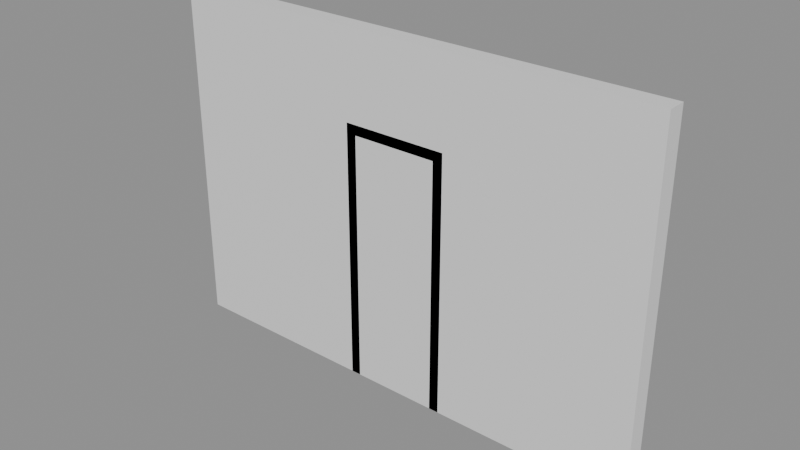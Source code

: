 # Source: e0092_after.blend  (saved by Blender 5.2.44; exported with 4.5.12 LTS)
import bpy
from mathutils import Matrix  # noqa: F401  (used for matrix-valued properties, if any)

bpy.ops.wm.read_factory_settings(use_empty=True)
scene = bpy.context.scene
scene.name = 'Scene'

# ---- materials (node trees are filled in below, after node groups)
mat_muro_pintura_gris = bpy.data.materials.new('Muro_Pintura_Gris')
mat_marco_blanco = bpy.data.materials.new('Marco_Blanco')
mat_mdf_blanco = bpy.data.materials.new('MDF_Blanco')

# ---- material node trees
mat_muro_pintura_gris.use_nodes = True; mat_muro_pintura_gris.node_tree.nodes.clear()
_N = mat_muro_pintura_gris.node_tree.nodes; _L = mat_muro_pintura_gris.node_tree.links
n0 = _N.new('ShaderNodeBsdfPrincipled'); n0.name = 'Principled BSDF'; n0.location = (-200, 100)
n0.inputs[3].default_value = 1.45
n0.inputs[10].default_value = 0.005
n1 = _N.new('ShaderNodeOutputMaterial'); n1.name = 'Material Output'; n1.location = (200, 100)
_L.new(n0.outputs[0], n1.inputs[0])
n1.is_active_output = True
mat_marco_blanco.use_nodes = True; mat_marco_blanco.node_tree.nodes.clear()
_N = mat_marco_blanco.node_tree.nodes; _L = mat_marco_blanco.node_tree.links
n0 = _N.new('ShaderNodeBsdfPrincipled'); n0.name = 'Principled BSDF'; n0.location = (-200, 100)
n0.inputs[3].default_value = 1.45
n0.inputs[10].default_value = 0.005
n1 = _N.new('ShaderNodeOutputMaterial'); n1.name = 'Material Output'; n1.location = (200, 100)
_L.new(n0.outputs[0], n1.inputs[0])
n1.is_active_output = True
mat_mdf_blanco.use_nodes = True; mat_mdf_blanco.node_tree.nodes.clear()
_N = mat_mdf_blanco.node_tree.nodes; _L = mat_mdf_blanco.node_tree.links
n0 = _N.new('ShaderNodeBsdfPrincipled'); n0.name = 'Principled BSDF'; n0.location = (-200, 100)
n0.inputs[3].default_value = 1.45
n0.inputs[10].default_value = 0.005
n1 = _N.new('ShaderNodeOutputMaterial'); n1.name = 'Material Output'; n1.location = (200, 100)
_L.new(n0.outputs[0], n1.inputs[0])
n1.is_active_output = True

# ---- meshes
me_murodivision_cuerpo_mesh = bpy.data.meshes.new('MuroDivision_Cuerpo_mesh')
me_murodivision_cuerpo_mesh.from_pydata([(0.0, 0.0, 0.0), (4.0, 0.0, 0.0), (4.0, 0.15, 0.0), (0.0, 0.15, 0.0), (0.0, 0.0, 2.8), (4.0, 0.0, 2.8), (4.0, 0.15, 2.8), (0.0, 0.15, 2.8)], [], [(0, 1, 2, 3), (4, 5, 6, 7), (0, 1, 5, 4), (1, 2, 6, 5), (2, 3, 7, 6), (3, 0, 4, 7)])
me_murodivision_cuerpo_mesh.materials.append(mat_muro_pintura_gris)
me_murodivision_cuerpo_mesh.update()
me_puertapaso_jamba_izq_mesh = bpy.data.meshes.new('PuertaPaso_Jamba_Izq_mesh')
me_puertapaso_jamba_izq_mesh.from_pydata([(0.0, 0.0, 0.0), (0.08, 0.0, 0.0), (0.08, 0.15, 0.0), (0.0, 0.15, 0.0), (0.0, 0.0, 2.1), (0.08, 0.0, 2.1), (0.08, 0.15, 2.1), (0.0, 0.15, 2.1)], [], [(0, 1, 2, 3), (4, 5, 6, 7), (0, 1, 5, 4), (1, 2, 6, 5), (2, 3, 7, 6), (3, 0, 4, 7)])
me_puertapaso_jamba_izq_mesh.materials.append(mat_marco_blanco)
me_puertapaso_jamba_izq_mesh.update()
me_puertapaso_jamba_der_mesh = bpy.data.meshes.new('PuertaPaso_Jamba_Der_mesh')
me_puertapaso_jamba_der_mesh.from_pydata([(0.0, 0.0, 0.0), (0.08, 0.0, 0.0), (0.08, 0.15, 0.0), (0.0, 0.15, 0.0), (0.0, 0.0, 2.1), (0.08, 0.0, 2.1), (0.08, 0.15, 2.1), (0.0, 0.15, 2.1)], [], [(0, 1, 2, 3), (4, 5, 6, 7), (0, 1, 5, 4), (1, 2, 6, 5), (2, 3, 7, 6), (3, 0, 4, 7)])
me_puertapaso_jamba_der_mesh.materials.append(mat_marco_blanco)
me_puertapaso_jamba_der_mesh.update()
me_puertapaso_dintel_mesh = bpy.data.meshes.new('PuertaPaso_Dintel_mesh')
me_puertapaso_dintel_mesh.from_pydata([(0.0, 0.0, 0.0), (0.69, 0.0, 0.0), (0.69, 0.15, 0.0), (0.0, 0.15, 0.0), (0.0, 0.0, 0.08), (0.69, 0.0, 0.08), (0.69, 0.15, 0.08), (0.0, 0.15, 0.08)], [], [(0, 1, 2, 3), (4, 5, 6, 7), (0, 1, 5, 4), (1, 2, 6, 5), (2, 3, 7, 6), (3, 0, 4, 7)])
me_puertapaso_dintel_mesh.materials.append(mat_marco_blanco)
me_puertapaso_dintel_mesh.update()
me_puertapaso_panel_mesh = bpy.data.meshes.new('PuertaPaso_Panel_mesh')
me_puertapaso_panel_mesh.from_pydata([(0.0, 0.0, 0.0), (0.68, 0.0, 0.0), (0.68, 0.04, 0.0), (0.0, 0.04, 0.0), (0.0, 0.0, 2.01), (0.68, 0.0, 2.01), (0.68, 0.04, 2.01), (0.0, 0.04, 2.01)], [], [(0, 1, 2, 3), (4, 5, 6, 7), (0, 1, 5, 4), (1, 2, 6, 5), (2, 3, 7, 6), (3, 0, 4, 7)])
me_puertapaso_panel_mesh.materials.append(mat_mdf_blanco)
me_puertapaso_panel_mesh.update()

# ---- objects
ob_murodivision = bpy.data.objects.new('MuroDivision', None)
ob_murodivision_cuerpo = bpy.data.objects.new('MuroDivision_Cuerpo', me_murodivision_cuerpo_mesh)
ob_puertapaso = bpy.data.objects.new('PuertaPaso', None)
ob_puertapaso_jamba_izq = bpy.data.objects.new('PuertaPaso_Jamba_Izq', me_puertapaso_jamba_izq_mesh)
ob_puertapaso_jamba_der = bpy.data.objects.new('PuertaPaso_Jamba_Der', me_puertapaso_jamba_der_mesh)
ob_puertapaso_dintel = bpy.data.objects.new('PuertaPaso_Dintel', me_puertapaso_dintel_mesh)
ob_puertapaso_panel = bpy.data.objects.new('PuertaPaso_Panel', me_puertapaso_panel_mesh)

# ---- transforms, parenting, visibility, modifiers, constraints
ob_murodivision.location = (0.0, 0.0, 0.0)
ob_murodivision.empty_display_type = 'ARROWS'
ob_murodivision_cuerpo.parent = ob_murodivision
ob_murodivision_cuerpo.location = (0.0, 0.0, 0.0)
ob_puertapaso.location = (1.575, 0.0, 0.0)
ob_puertapaso.empty_display_type = 'ARROWS'
ob_puertapaso_jamba_izq.parent = ob_puertapaso
ob_puertapaso_jamba_izq.location = (0.0, 0.0, 0.0)
ob_puertapaso_jamba_der.parent = ob_puertapaso
ob_puertapaso_jamba_der.location = (0.77, 0.0, 0.0)
ob_puertapaso_dintel.parent = ob_puertapaso
ob_puertapaso_dintel.location = (0.08, 0.0, 2.02)
ob_puertapaso_panel.parent = ob_puertapaso
ob_puertapaso_panel.location = (0.085, 0.055, 0.005)

# ---- collection membership
scene.collection.objects.link(ob_murodivision)
scene.collection.objects.link(ob_murodivision_cuerpo)
scene.collection.objects.link(ob_puertapaso)
scene.collection.objects.link(ob_puertapaso_jamba_izq)
scene.collection.objects.link(ob_puertapaso_jamba_der)
scene.collection.objects.link(ob_puertapaso_dintel)
scene.collection.objects.link(ob_puertapaso_panel)

# ---- scene / render settings (as saved in the file)
scene.frame_start = 1; scene.frame_end = 250; scene.frame_set(1)
scene.render.engine = 'BLENDER_EEVEE_NEXT'
scene.render.bake_bias = 0.0
scene.render.bake_samples = 0
scene.render.compositor_device = 'GPU'
scene.eevee.use_volume_custom_range = False
scene.eevee.fast_gi_thickness_near = 0.1
scene.eevee.fast_gi_thickness_far = 0.0
scene.eevee.ray_tracing_options.screen_trace_thickness = 0.1
bpy.context.view_layer.update()

# ---- added for rendering (the .blend has no active camera and no usable light): camera, sun + grey world if the file has none
cam_auto = bpy.data.cameras.new('AutoCamera')
cam_auto.lens = 50.0
cam_auto.sensor_width = 36.0
cam_auto.clip_end = 1000.0
ob_auto_camera = bpy.data.objects.new('AutoCamera', cam_auto)
scene.collection.objects.link(ob_auto_camera)
ob_auto_camera.location = (6.51965, -5.34858, 5.01572)
ob_auto_camera.rotation_euler = (1.09748, -7.21219e-08, 0.694738)
scene.camera = ob_auto_camera
light_auto_sun = bpy.data.lights.new('AutoSun', 'SUN')
light_auto_sun.energy = 3.0
light_auto_sun.angle = 0.0523599
ob_auto_sun = bpy.data.objects.new('AutoSun', light_auto_sun)
scene.collection.objects.link(ob_auto_sun)
ob_auto_sun.rotation_euler = (0.872665, 0.174533, 0.523599)
if scene.world is None:
    world_auto = bpy.data.worlds.new('AutoWorld')
    world_auto.color = (0.3, 0.3, 0.3)
    scene.world = world_auto
bpy.context.view_layer.update()
